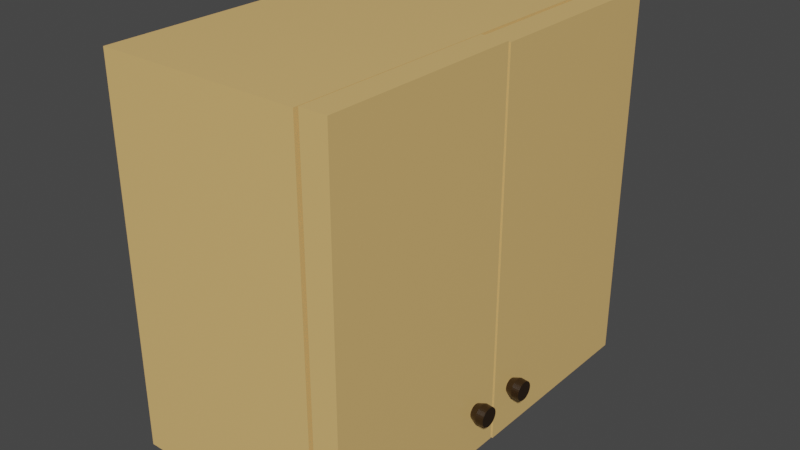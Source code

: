 # Source: closet.blend  (saved by Blender 2.81.16; exported with 4.5.12 LTS)
import bpy
from mathutils import Matrix  # noqa: F401  (used for matrix-valued properties, if any)

bpy.ops.wm.read_factory_settings(use_empty=True)
scene = bpy.context.scene
scene.name = 'Scene'

# ---- collections
col_collection = bpy.data.collections.new('Collection'); scene.collection.children.link(col_collection)

# ---- materials (node trees are filled in below, after node groups)
mat_wood = bpy.data.materials.new('Wood')
mat_wood.alpha_threshold = 0.0
mat_wood.use_transparent_shadow = False
mat_wood.line_color = (0.0, 0.0, 0.0, 1.0)
mat_handle = bpy.data.materials.new('Handle')
mat_handle.alpha_threshold = 0.0
mat_handle.use_transparent_shadow = False
mat_handle.line_color = (0.0, 0.0, 0.0, 1.0)

# ---- material node trees
mat_wood.use_nodes = True; mat_wood.node_tree.nodes.clear()
_N = mat_wood.node_tree.nodes; _L = mat_wood.node_tree.links
n0 = _N.new('ShaderNodeOutputMaterial'); n0.name = 'Material Output'; n0.location = (300, 300)
n1 = _N.new('ShaderNodeBsdfPrincipled'); n1.name = 'Principled BSDF'; n1.location = (10, 300)
n1.distribution = 'GGX'
n1.subsurface_method = 'BURLEY'
n1.inputs[0].default_value = (0.8, 0.5056, 0.1843, 1.0)
n1.inputs[2].default_value = 0.4
n1.inputs[3].default_value = 1.45
n1.inputs[27].default_value = (0.0, 0.0, 0.0, 1.0)
n1.inputs[28].default_value = 1.0
_L.new(n1.outputs[0], n0.inputs[0])
n0.is_active_output = True
mat_handle.use_nodes = True; mat_handle.node_tree.nodes.clear()
_N = mat_handle.node_tree.nodes; _L = mat_handle.node_tree.links
n0 = _N.new('ShaderNodeOutputMaterial'); n0.name = 'Material Output'; n0.location = (300, 300)
n1 = _N.new('ShaderNodeBsdfPrincipled'); n1.name = 'Principled BSDF'; n1.location = (10, 300)
n1.distribution = 'GGX'
n1.subsurface_method = 'BURLEY'
n1.inputs[0].default_value = (0.02038, 0.009805, 0.002666, 1.0)
n1.inputs[2].default_value = 0.4
n1.inputs[3].default_value = 1.45
n1.inputs[27].default_value = (0.0, 0.0, 0.0, 1.0)
n1.inputs[28].default_value = 1.0
_L.new(n1.outputs[0], n0.inputs[0])
n0.is_active_output = True

# ---- world
world_world = bpy.data.worlds.new('World'); scene.world = world_world
world_world.use_nodes = True; world_world.node_tree.nodes.clear()
_N = world_world.node_tree.nodes; _L = world_world.node_tree.links
n0 = _N.new('ShaderNodeOutputWorld'); n0.name = 'World Output'; n0.location = (300, 300)
n1 = _N.new('ShaderNodeBackground'); n1.name = 'Background'; n1.location = (10, 300)
n1.inputs[0].default_value = (0.05088, 0.05088, 0.05088, 1.0)
_L.new(n1.outputs[0], n0.inputs[0])
n0.is_active_output = True
world_world.color = (0.05088, 0.05088, 0.05088)
world_world.use_sun_shadow = False
world_world.sun_shadow_jitter_overblur = 0.0

# ---- meshes
me_cube = bpy.data.meshes.new('Cube')
me_cube.from_pydata([(1.0, 0.9322, 0.6369), (0.9454, 0.9454, -0.6052), (1.0, -0.9322, 0.6369), (0.9454, -0.9454, -0.6052), (-1.0, 1.0, 0.6694), (-0.9454, 0.9454, -0.6052), (-1.0, -1.0, 0.6694), (-0.9454, -0.9454, -0.6052), (1.0, 0.9322, -0.5444), (-1.0, -1.0, -0.577), (1.0, -0.9322, -0.5444), (-1.0, 1.0, -0.577), (1.0, 1.0, 0.6694), (1.0, -1.0, 0.6694), (1.0, 1.0, -0.577), (1.0, -1.0, -0.577), (-0.9047, 0.8822, 0.6355), (-0.9047, -0.9258, 0.6355), (-0.9047, 0.8822, -0.5), (-0.9047, -0.9258, -0.5)], [], [(12, 4, 6, 13), (15, 13, 6, 9), (9, 6, 4, 11), (5, 1, 3, 7), (10, 8, 18, 19), (11, 4, 12, 14), (5, 11, 14, 1), (1, 14, 15, 3), (7, 9, 11, 5), (3, 15, 9, 7), (2, 0, 12, 13), (0, 8, 14, 12), (10, 2, 13, 15), (8, 10, 15, 14), (18, 16, 17, 19), (8, 0, 16, 18), (2, 10, 19, 17), (0, 2, 17, 16)])
_uv = me_cube.uv_layers.new(name='UVMap')
_uv.uv.foreach_set('vector', [0.625, 0.5, 0.875, 0.5, 0.875, 0.75, 0.625, 0.75, 0.5, 0.75, 0.625, 0.75, 0.625, 1.0, 0.5, 1.0, 0.5, 0.0, 0.625, 0.0, 0.625, 0.25, 0.5, 0.25, 0.125, 0.5, 0.375, 0.5, 0.375, 0.75, 0.125, 0.75, 0.5054, 0.7415, 0.5054, 0.5085, 0.5054, 0.5085, 0.5054, 0.7415, 0.5, 0.25, 0.625, 0.25, 0.625, 0.5, 0.5, 0.5, 0.375, 0.25, 0.5, 0.25, 0.5, 0.5, 0.375, 0.5, 0.375, 0.5, 0.5, 0.5, 0.5, 0.75, 0.375, 0.75, 0.375, 0.0, 0.5, 0.0, 0.5, 0.25, 0.375, 0.25, 0.375, 0.75, 0.5, 0.75, 0.5, 1.0, 0.375, 1.0, 0.6196, 0.7415, 0.6196, 0.5085, 0.625, 0.5, 0.625, 0.75, 0.6196, 0.5085, 0.5054, 0.5085, 0.5, 0.5, 0.625, 0.5, 0.5054, 0.7415, 0.6196, 0.7415, 0.625, 0.75, 0.5, 0.75, 0.5054, 0.5085, 0.5054, 0.7415, 0.5, 0.75, 0.5, 0.5, 0.5054, 0.5085, 0.6196, 0.5085, 0.6196, 0.7415, 0.5054, 0.7415, 0.5054, 0.5085, 0.6196, 0.5085, 0.6196, 0.5085, 0.5054, 0.5085, 0.6196, 0.7415, 0.5054, 0.7415, 0.5054, 0.7415, 0.6196, 0.7415, 0.6196, 0.5085, 0.6196, 0.7415, 0.6196, 0.7415, 0.6196, 0.5085])
me_cube.materials.append(mat_wood)
me_cube.use_remesh_preserve_volume = False
me_cube.use_remesh_preserve_attributes = False
me_cube.use_mirror_vertex_groups = False
me_cube.update()
me_cube_002 = bpy.data.meshes.new('Cube.002')
me_cube_002.from_pydata([(0.08664, 0.7, 0.6747), (0.08664, 0.7, -0.6329), (0.08664, 3.994e-06, 0.6747), (0.08664, 3.994e-06, -0.6329), (-0.003734, 0.7, 0.6747), (-0.003734, 0.7, -0.6329), (-0.003734, 3.994e-06, 0.6747), (-0.003734, 3.994e-06, -0.6329), (0.08626, 0.6374, -0.4767), (0.1383, 0.645, -0.4767), (0.08626, 0.6369, -0.4818), (0.1383, 0.6444, -0.4833), (0.08626, 0.6354, -0.4866), (0.1383, 0.6425, -0.4896), (0.08626, 0.633, -0.4911), (0.1383, 0.6393, -0.4954), (0.08626, 0.6297, -0.4951), (0.1383, 0.6352, -0.5005), (0.08626, 0.6258, -0.4983), (0.1383, 0.63, -0.5047), (0.08626, 0.6213, -0.5007), (0.1383, 0.6242, -0.5078), (0.08626, 0.6164, -0.5022), (0.1383, 0.6179, -0.5097), (0.08626, 0.6113, -0.5027), (0.1383, 0.6113, -0.5104), (0.08626, 0.6062, -0.5022), (0.1383, 0.6047, -0.5097), (0.08626, 0.6014, -0.5007), (0.1383, 0.5984, -0.5078), (0.08626, 0.5969, -0.4983), (0.1383, 0.5926, -0.5047), (0.08626, 0.5929, -0.4951), (0.1383, 0.5875, -0.5005), (0.08626, 0.5897, -0.4911), (0.1383, 0.5833, -0.4954), (0.08626, 0.5873, -0.4866), (0.1383, 0.5802, -0.4896), (0.08626, 0.5858, -0.4818), (0.1383, 0.5783, -0.4833), (0.08626, 0.5853, -0.4767), (0.1383, 0.5776, -0.4767), (0.08626, 0.5858, -0.4716), (0.1383, 0.5783, -0.4701), (0.08626, 0.5873, -0.4667), (0.1383, 0.5802, -0.4638), (0.08626, 0.5897, -0.4622), (0.1383, 0.5833, -0.458), (0.08626, 0.5929, -0.4583), (0.1383, 0.5875, -0.4529), (0.08626, 0.5969, -0.455), (0.1383, 0.5926, -0.4487), (0.08626, 0.6014, -0.4526), (0.1383, 0.5984, -0.4455), (0.08626, 0.6062, -0.4512), (0.1383, 0.6047, -0.4436), (0.08626, 0.6113, -0.4507), (0.1383, 0.6113, -0.443), (0.08626, 0.6164, -0.4512), (0.1383, 0.6179, -0.4436), (0.08626, 0.6213, -0.4526), (0.1383, 0.6242, -0.4455), (0.08626, 0.6258, -0.455), (0.1383, 0.63, -0.4487), (0.08626, 0.6297, -0.4583), (0.1383, 0.6352, -0.4529), (0.08626, 0.633, -0.4622), (0.1383, 0.6393, -0.458), (0.08626, 0.6354, -0.4667), (0.1383, 0.6425, -0.4638), (0.08626, 0.6369, -0.4716), (0.1383, 0.6444, -0.4701), (0.1123, 0.647, -0.4767), (0.1123, 0.6463, -0.4836), (0.1123, 0.6443, -0.4903), (0.1123, 0.641, -0.4965), (0.1123, 0.6365, -0.5019), (0.1123, 0.6311, -0.5063), (0.1123, 0.625, -0.5096), (0.1123, 0.6183, -0.5117), (0.1123, 0.6113, -0.5124), (0.1123, 0.6044, -0.5117), (0.1123, 0.5977, -0.5096), (0.1123, 0.5915, -0.5063), (0.1123, 0.5861, -0.5019), (0.1123, 0.5817, -0.4965), (0.1123, 0.5784, -0.4903), (0.1123, 0.5763, -0.4836), (0.1123, 0.5756, -0.4767), (0.1123, 0.5763, -0.4697), (0.1123, 0.5784, -0.463), (0.1123, 0.5817, -0.4569), (0.1123, 0.5861, -0.4515), (0.1123, 0.5915, -0.447), (0.1123, 0.5977, -0.4437), (0.1123, 0.6044, -0.4417), (0.1123, 0.6113, -0.441), (0.1123, 0.6183, -0.4417), (0.1123, 0.625, -0.4437), (0.1123, 0.6311, -0.447), (0.1123, 0.6365, -0.4515), (0.1123, 0.641, -0.4569), (0.1123, 0.6443, -0.463), (0.1123, 0.6463, -0.4697)], [], [(0, 4, 6, 2), (3, 2, 6, 7), (7, 6, 4, 5), (5, 1, 3, 7), (1, 0, 2, 3), (5, 4, 0, 1), (72, 9, 11, 73), (73, 11, 13, 74), (74, 13, 15, 75), (75, 15, 17, 76), (76, 17, 19, 77), (77, 19, 21, 78), (78, 21, 23, 79), (79, 23, 25, 80), (80, 25, 27, 81), (81, 27, 29, 82), (82, 29, 31, 83), (83, 31, 33, 84), (84, 33, 35, 85), (85, 35, 37, 86), (86, 37, 39, 87), (87, 39, 41, 88), (88, 41, 43, 89), (89, 43, 45, 90), (90, 45, 47, 91), (91, 47, 49, 92), (92, 49, 51, 93), (93, 51, 53, 94), (94, 53, 55, 95), (95, 55, 57, 96), (96, 57, 59, 97), (97, 59, 61, 98), (98, 61, 63, 99), (99, 63, 65, 100), (100, 65, 67, 101), (101, 67, 69, 102), (11, 9, 71, 69, 67, 65, 63, 61, 59, 57, 55, 53, 51, 49, 47, 45, 43, 41, 39, 37, 35, 33, 31, 29, 27, 25, 23, 21, 19, 17, 15, 13), (102, 69, 71, 103), (103, 71, 9, 72), (8, 10, 12, 14, 16, 18, 20, 22, 24, 26, 28, 30, 32, 34, 36, 38, 40, 42, 44, 46, 48, 50, 52, 54, 56, 58, 60, 62, 64, 66, 68, 70), (70, 103, 72, 8), (68, 102, 103, 70), (66, 101, 102, 68), (64, 100, 101, 66), (62, 99, 100, 64), (60, 98, 99, 62), (58, 97, 98, 60), (56, 96, 97, 58), (54, 95, 96, 56), (52, 94, 95, 54), (50, 93, 94, 52), (48, 92, 93, 50), (46, 91, 92, 48), (44, 90, 91, 46), (42, 89, 90, 44), (40, 88, 89, 42), (38, 87, 88, 40), (36, 86, 87, 38), (34, 85, 86, 36), (32, 84, 85, 34), (30, 83, 84, 32), (28, 82, 83, 30), (26, 81, 82, 28), (24, 80, 81, 26), (22, 79, 80, 24), (20, 78, 79, 22), (18, 77, 78, 20), (16, 76, 77, 18), (14, 75, 76, 16), (12, 74, 75, 14), (10, 73, 74, 12), (8, 72, 73, 10)])
me_cube_002.polygons.foreach_set('material_index', [0, 0, 0, 0, 0, 0, 1, 1, 1, 1, 1, 1, 1, 1, 1, 1, 1, 1, 1, 1, 1, 1, 1, 1, 1, 1, 1, 1, 1, 1, 1, 1, 1, 1, 1, 1, 1, 1, 1, 1, 1, 1, 1, 1, 1, 1, 1, 1, 1, 1, 1, 1, 1, 1, 1, 1, 1, 1, 1, 1, 1, 1, 1, 1, 1, 1, 1, 1, 1, 1, 1, 1])
_uv = me_cube_002.uv_layers.new(name='UVMap')
_uv.uv.foreach_set('vector', [0.625, 0.5, 0.875, 0.5, 0.875, 0.75, 0.625, 0.75, 0.375, 0.75, 0.625, 0.75, 0.625, 1.0, 0.375, 1.0, 0.375, 0.0, 0.625, 0.0, 0.625, 0.25, 0.375, 0.25, 0.125, 0.5, 0.375, 0.5, 0.375, 0.75, 0.125, 0.75, 0.375, 0.5, 0.625, 0.5, 0.625, 0.75, 0.375, 0.75, 0.375, 0.25, 0.625, 0.25, 0.625, 0.5, 0.375, 0.5, 1.0, 0.75, 1.0, 1.0, 0.9688, 1.0, 0.9687, 0.75, 0.9687, 0.75, 0.9688, 1.0, 0.9375, 1.0, 0.9375, 0.75, 0.9375, 0.75, 0.9375, 1.0, 0.9062, 1.0, 0.9063, 0.75, 0.9063, 0.75, 0.9062, 1.0, 0.875, 1.0, 0.875, 0.75, 0.875, 0.75, 0.875, 1.0, 0.8438, 1.0, 0.8438, 0.75, 0.8438, 0.75, 0.8438, 1.0, 0.8125, 1.0, 0.8125, 0.75, 0.8125, 0.75, 0.8125, 1.0, 0.7812, 1.0, 0.7813, 0.75, 0.7813, 0.75, 0.7812, 1.0, 0.75, 1.0, 0.75, 0.75, 0.75, 0.75, 0.75, 1.0, 0.7188, 1.0, 0.7188, 0.75, 0.7188, 0.75, 0.7188, 1.0, 0.6875, 1.0, 0.6875, 0.75, 0.6875, 0.75, 0.6875, 1.0, 0.6562, 1.0, 0.6562, 0.75, 0.6562, 0.75, 0.6562, 1.0, 0.625, 1.0, 0.625, 0.75, 0.625, 0.75, 0.625, 1.0, 0.5938, 1.0, 0.5938, 0.75, 0.5938, 0.75, 0.5938, 1.0, 0.5625, 1.0, 0.5625, 0.75, 0.5625, 0.75, 0.5625, 1.0, 0.5312, 1.0, 0.5312, 0.75, 0.5312, 0.75, 0.5312, 1.0, 0.5, 1.0, 0.5, 0.75, 0.5, 0.75, 0.5, 1.0, 0.4688, 1.0, 0.4688, 0.75, 0.4688, 0.75, 0.4688, 1.0, 0.4375, 1.0, 0.4375, 0.75, 0.4375, 0.75, 0.4375, 1.0, 0.4062, 1.0, 0.4062, 0.75, 0.4062, 0.75, 0.4062, 1.0, 0.375, 1.0, 0.375, 0.75, 0.375, 0.75, 0.375, 1.0, 0.3438, 1.0, 0.3438, 0.75, 0.3438, 0.75, 0.3438, 1.0, 0.3125, 1.0, 0.3125, 0.75, 0.3125, 0.75, 0.3125, 1.0, 0.2812, 1.0, 0.2812, 0.75, 0.2812, 0.75, 0.2812, 1.0, 0.25, 1.0, 0.25, 0.75, 0.25, 0.75, 0.25, 1.0, 0.2188, 1.0, 0.2188, 0.75, 0.2188, 0.75, 0.2188, 1.0, 0.1875, 1.0, 0.1875, 0.75, 0.1875, 0.75, 0.1875, 1.0, 0.1562, 1.0, 0.1562, 0.75, 0.1562, 0.75, 0.1562, 1.0, 0.125, 1.0, 0.125, 0.75, 0.125, 0.75, 0.125, 1.0, 0.09375, 1.0, 0.09375, 0.75, 0.09375, 0.75, 0.09375, 1.0, 0.0625, 1.0, 0.0625, 0.75, 0.2968, 0.4854, 0.25, 0.49, 0.2032, 0.4854, 0.1582, 0.4717, 0.1167, 0.4496, 0.08029, 0.4197, 0.05045, 0.3833, 0.02827, 0.3418, 0.01461, 0.2968, 0.01, 0.25, 0.01461, 0.2032, 0.02827, 0.1582, 0.05045, 0.1167, 0.08029, 0.08029, 0.1167, 0.05045, 0.1582, 0.02827, 0.2032, 0.01461, 0.25, 0.01, 0.2968, 0.01461, 0.3418, 0.02827, 0.3833, 0.05045, 0.4197, 0.08029, 0.4496, 0.1167, 0.4717, 0.1582, 0.4854, 0.2032, 0.49, 0.25, 0.4854, 0.2968, 0.4717, 0.3418, 0.4496, 0.3833, 0.4197, 0.4197, 0.3833, 0.4496, 0.3418, 0.4717, 0.0625, 0.75, 0.0625, 1.0, 0.03125, 1.0, 0.03125, 0.75, 0.03125, 0.75, 0.03125, 1.0, 0.0, 1.0, 0.0, 0.75, 0.75, 0.49, 0.7968, 0.4854, 0.8418, 0.4717, 0.8833, 0.4496, 0.9197, 0.4197, 0.9496, 0.3833, 0.9717, 0.3418, 0.9854, 0.2968, 0.99, 0.25, 0.9854, 0.2032, 0.9717, 0.1582, 0.9496, 0.1167, 0.9197, 0.08029, 0.8833, 0.05045, 0.8418, 0.02827, 0.7968, 0.01461, 0.75, 0.01, 0.7032, 0.01461, 0.6582, 0.02827, 0.6167, 0.05045, 0.5803, 0.08029, 0.5504, 0.1167, 0.5283, 0.1582, 0.5146, 0.2032, 0.51, 0.25, 0.5146, 0.2968, 0.5283, 0.3418, 0.5504, 0.3833, 0.5803, 0.4197, 0.6167, 0.4496, 0.6582, 0.4717, 0.7032, 0.4854, 0.03125, 0.5, 0.03125, 0.75, 0.0, 0.75, 0.0, 0.5, 0.0625, 0.5, 0.0625, 0.75, 0.03125, 0.75, 0.03125, 0.5, 0.09375, 0.5, 0.09375, 0.75, 0.0625, 0.75, 0.0625, 0.5, 0.125, 0.5, 0.125, 0.75, 0.09375, 0.75, 0.09375, 0.5, 0.1562, 0.5, 0.1562, 0.75, 0.125, 0.75, 0.125, 0.5, 0.1875, 0.5, 0.1875, 0.75, 0.1562, 0.75, 0.1562, 0.5, 0.2188, 0.5, 0.2188, 0.75, 0.1875, 0.75, 0.1875, 0.5, 0.25, 0.5, 0.25, 0.75, 0.2188, 0.75, 0.2188, 0.5, 0.2812, 0.5, 0.2812, 0.75, 0.25, 0.75, 0.25, 0.5, 0.3125, 0.5, 0.3125, 0.75, 0.2812, 0.75, 0.2812, 0.5, 0.3438, 0.5, 0.3438, 0.75, 0.3125, 0.75, 0.3125, 0.5, 0.375, 0.5, 0.375, 0.75, 0.3438, 0.75, 0.3438, 0.5, 0.4062, 0.5, 0.4062, 0.75, 0.375, 0.75, 0.375, 0.5, 0.4375, 0.5, 0.4375, 0.75, 0.4062, 0.75, 0.4062, 0.5, 0.4688, 0.5, 0.4688, 0.75, 0.4375, 0.75, 0.4375, 0.5, 0.5, 0.5, 0.5, 0.75, 0.4688, 0.75, 0.4688, 0.5, 0.5312, 0.5, 0.5312, 0.75, 0.5, 0.75, 0.5, 0.5, 0.5625, 0.5, 0.5625, 0.75, 0.5312, 0.75, 0.5312, 0.5, 0.5938, 0.5, 0.5938, 0.75, 0.5625, 0.75, 0.5625, 0.5, 0.625, 0.5, 0.625, 0.75, 0.5938, 0.75, 0.5938, 0.5, 0.6562, 0.5, 0.6562, 0.75, 0.625, 0.75, 0.625, 0.5, 0.6875, 0.5, 0.6875, 0.75, 0.6562, 0.75, 0.6562, 0.5, 0.7188, 0.5, 0.7188, 0.75, 0.6875, 0.75, 0.6875, 0.5, 0.75, 0.5, 0.75, 0.75, 0.7188, 0.75, 0.7188, 0.5, 0.7812, 0.5, 0.7813, 0.75, 0.75, 0.75, 0.75, 0.5, 0.8125, 0.5, 0.8125, 0.75, 0.7813, 0.75, 0.7812, 0.5, 0.8438, 0.5, 0.8438, 0.75, 0.8125, 0.75, 0.8125, 0.5, 0.875, 0.5, 0.875, 0.75, 0.8438, 0.75, 0.8438, 0.5, 0.9062, 0.5, 0.9063, 0.75, 0.875, 0.75, 0.875, 0.5, 0.9375, 0.5, 0.9375, 0.75, 0.9063, 0.75, 0.9062, 0.5, 0.9688, 0.5, 0.9687, 0.75, 0.9375, 0.75, 0.9375, 0.5, 1.0, 0.5, 1.0, 0.75, 0.9687, 0.75, 0.9688, 0.5])
me_cube_002.materials.append(mat_wood)
me_cube_002.materials.append(mat_handle)
me_cube_002.use_remesh_preserve_volume = False
me_cube_002.use_remesh_preserve_attributes = False
me_cube_002.use_mirror_vertex_groups = False
me_cube_002.update()

# ---- objects
ob_drobe = bpy.data.objects.new('drobe', me_cube)
ob_open = bpy.data.objects.new('open', me_cube_002)
ob_open_001 = bpy.data.objects.new('open.001', me_cube_002)

# ---- transforms, parenting, visibility, modifiers, constraints
ob_drobe.location = (-1.49e-08, -9.779e-09, 0.7014)
ob_drobe.scale = (0.35, 0.7, 1.05)
ob_drobe.lock_rotations_4d = False
ob_drobe.empty_display_type = 'ARROWS'
ob_drobe.lineart.crease_threshold = 0.0
ob_open.location = (0.3728, -0.7021, 0.7381)
ob_open.lock_rotations_4d = False
ob_open.empty_display_type = 'ARROWS'
ob_open.lineart.crease_threshold = 0.0
ob_open_001.location = (0.3728, 0.7091, 0.7317)
ob_open_001.scale = (1.0, -1.0, 1.0)
ob_open_001.lock_rotations_4d = False
ob_open_001.empty_display_type = 'ARROWS'
ob_open_001.lineart.crease_threshold = 0.0

# ---- collection membership
col_collection.objects.link(ob_drobe)
col_collection.objects.link(ob_open)
col_collection.objects.link(ob_open_001)

# ---- scene / render settings (as saved in the file)
scene.frame_start = 1; scene.frame_end = 250; scene.frame_set(0)
scene.render.engine = 'BLENDER_EEVEE_NEXT'
scene.cycles.use_denoising = False
scene.cycles.samples = 128
scene.cycles.sampling_pattern = 'TABULATED_SOBOL'
scene.cycles.use_adaptive_sampling = False
scene.cycles.use_light_tree = False
scene.view_settings.view_transform = 'Filmic'
bpy.context.view_layer.update()

# ---- added for rendering (the .blend has no active camera and no usable light): camera, sun
cam_auto = bpy.data.cameras.new('AutoCamera')
cam_auto.lens = 50.0
cam_auto.sensor_width = 36.0
cam_auto.clip_end = 1000.0
ob_auto_camera = bpy.data.objects.new('AutoCamera', cam_auto)
scene.collection.objects.link(ob_auto_camera)
ob_auto_camera.location = (2.05345, -2.36397, 2.3177)
ob_auto_camera.rotation_euler = (1.09748, -7.21219e-08, 0.694738)
scene.camera = ob_auto_camera
light_auto_sun = bpy.data.lights.new('AutoSun', 'SUN')
light_auto_sun.energy = 3.0
light_auto_sun.angle = 0.0523599
ob_auto_sun = bpy.data.objects.new('AutoSun', light_auto_sun)
scene.collection.objects.link(ob_auto_sun)
ob_auto_sun.rotation_euler = (0.872665, 0.174533, 0.523599)
bpy.context.view_layer.update()
